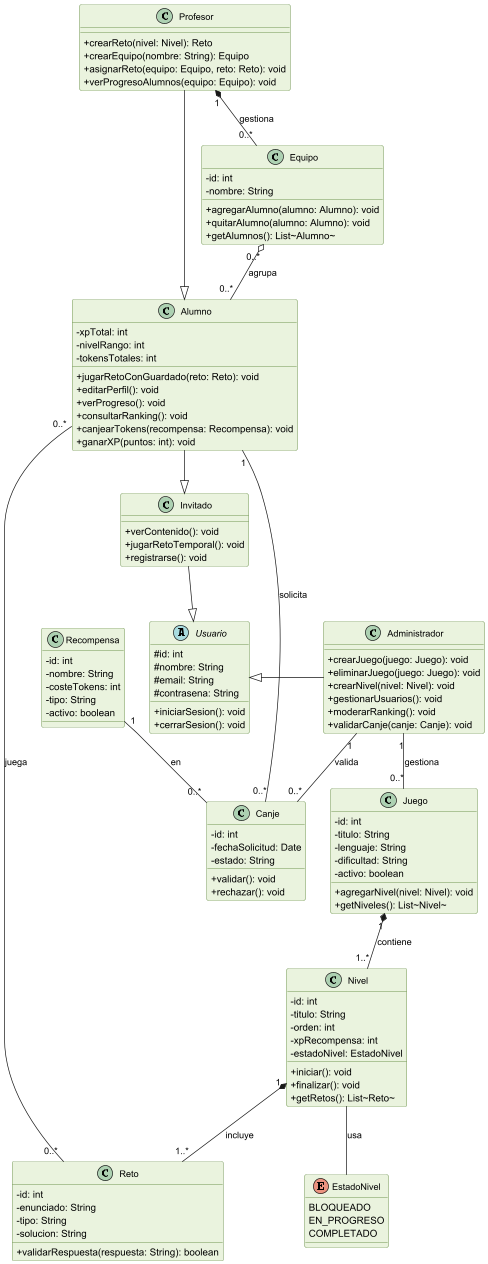

The diagram above was rendered by PlantUML. Its source (embedded in the PNG):
@startuml
skinparam classAttributeIconSize 0
skinparam classFontSize 13
skinparam classBackgroundColor #EAF3DE
skinparam classBorderColor #3B6D11

enum EstadoNivel {
  BLOQUEADO
  EN_PROGRESO
  COMPLETADO
}

abstract class Usuario {
  # id: int
  # nombre: String
  # email: String
  # contrasena: String
  + iniciarSesion(): void
  + cerrarSesion(): void
}

class Invitado {
  + verContenido(): void
  + jugarRetoTemporal(): void
  + registrarse(): void
}

class Alumno {
  - xpTotal: int
  - nivelRango: int
  - tokensTotales: int
  + jugarRetoConGuardado(reto: Reto): void
  + editarPerfil(): void
  + verProgreso(): void
  + consultarRanking(): void
  + canjearTokens(recompensa: Recompensa): void
  + ganarXP(puntos: int): void
}

class Profesor {
  + crearReto(nivel: Nivel): Reto
  + crearEquipo(nombre: String): Equipo
  + asignarReto(equipo: Equipo, reto: Reto): void
  + verProgresoAlumnos(equipo: Equipo): void
}

class Administrador {
  + crearJuego(juego: Juego): void
  + eliminarJuego(juego: Juego): void
  + crearNivel(nivel: Nivel): void
  + gestionarUsuarios(): void
  + moderarRanking(): void
  + validarCanje(canje: Canje): void
}

class Juego {
  - id: int
  - titulo: String
  - lenguaje: String
  - dificultad: String
  - activo: boolean
  + agregarNivel(nivel: Nivel): void
  + getNiveles(): List~Nivel~
}

class Nivel {
  - id: int
  - titulo: String
  - orden: int
  - xpRecompensa: int
  - estadoNivel: EstadoNivel
  + iniciar(): void
  + finalizar(): void
  + getRetos(): List~Reto~
}

class Reto {
  - id: int
  - enunciado: String
  - tipo: String
  - solucion: String
  + validarRespuesta(respuesta: String): boolean
}

class Recompensa {
  - id: int
  - nombre: String
  - costeTokens: int
  - tipo: String
  - activo: boolean
}

class Canje {
  - id: int
  - fechaSolicitud: Date
  - estado: String
  + validar(): void
  + rechazar(): void
}

class Equipo {
  - id: int
  - nombre: String
  + agregarAlumno(alumno: Alumno): void
  + quitarAlumno(alumno: Alumno): void
  + getAlumnos(): List~Alumno~
}

' ── HERENCIA ──

Alumno -down-|> Invitado
Invitado -down-|> Usuario
Profesor -down-|> Alumno
Administrador -left-|> Usuario

' ── RELACIONES ──
Juego "1" *-- "1..*" Nivel : contiene
Nivel "1" *-- "1..*" Reto : incluye
Nivel -- EstadoNivel : usa
Alumno "0..*" -right- "0..*" Reto : juega
Alumno "1" -- "0..*" Canje : solicita
Recompensa "1" -- "0..*" Canje : en
Administrador "1" -- "0..*" Canje : valida
Administrador "1" -- "0..*" Juego : gestiona
Profesor "1" *-- "0..*" Equipo : gestiona
Equipo "0..*" o-- "0..*" Alumno : agrupa

@enduml